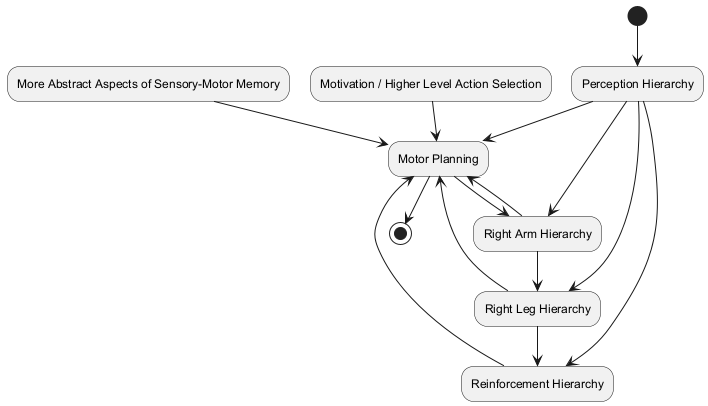

The diagram above was rendered by PlantUML. Its source (embedded in the PNG):
@startuml
(*) --> "Perception Hierarchy"
--> "Motor Planning"
--> "Right Arm Hierarchy"
--> "Right Leg Hierarchy"
--> "Reinforcement Hierarchy"

"Perception Hierarchy" --> "Right Arm Hierarchy"
"Perception Hierarchy" --> "Right Leg Hierarchy"
"Perception Hierarchy" --> "Reinforcement Hierarchy"

"Right Arm Hierarchy" --> "Motor Planning"
"Right Leg Hierarchy" --> "Motor Planning"
"Reinforcement Hierarchy" --> "Motor Planning"

"More Abstract Aspects of Sensory-Motor Memory" --> "Motor Planning"
"Motivation / Higher Level Action Selection" --> "Motor Planning"

--> (*)
@enduml